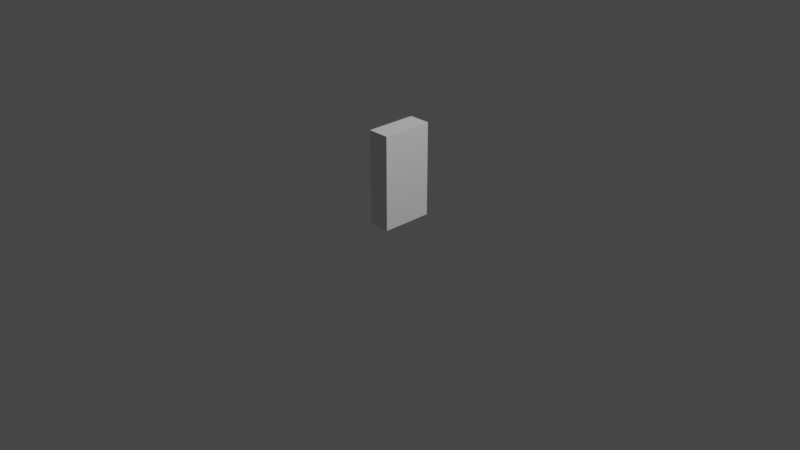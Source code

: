 # Source: bookcase.blend  (saved by Blender 3.1.7; exported with 4.5.12 LTS)
import bpy
from mathutils import Matrix  # noqa: F401  (used for matrix-valued properties, if any)

bpy.ops.wm.read_factory_settings(use_empty=True)
scene = bpy.context.scene
scene.name = 'Scene'

# ---- collections
col_collection = bpy.data.collections.new('Collection'); scene.collection.children.link(col_collection)

# ---- materials (node trees are filled in below, after node groups)
mat_material = bpy.data.materials.new('Material')
mat_material.alpha_threshold = 0.0
mat_material.use_transparent_shadow = False
mat_material.line_color = (0.0, 0.0, 0.0, 1.0)

# ---- material node trees
mat_material.use_nodes = True; mat_material.node_tree.nodes.clear()
_N = mat_material.node_tree.nodes; _L = mat_material.node_tree.links
n0 = _N.new('ShaderNodeOutputMaterial'); n0.name = 'Material Output'; n0.location = (300, 300)
n1 = _N.new('ShaderNodeBsdfPrincipled'); n1.name = 'Principled BSDF'; n1.location = (10, 300)
n1.distribution = 'GGX'
n1.subsurface_method = 'RANDOM_WALK_SKIN'
n1.inputs[2].default_value = 0.4
n1.inputs[3].default_value = 1.45
n1.inputs[27].default_value = (0.0, 0.0, 0.0, 1.0)
n1.inputs[28].default_value = 1.0
_L.new(n1.outputs[0], n0.inputs[0])
n0.is_active_output = True

# ---- world
world_world = bpy.data.worlds.new('World'); scene.world = world_world
world_world.use_nodes = True; world_world.node_tree.nodes.clear()
_N = world_world.node_tree.nodes; _L = world_world.node_tree.links
n0 = _N.new('ShaderNodeOutputWorld'); n0.name = 'World Output'; n0.location = (300, 300)
n1 = _N.new('ShaderNodeBackground'); n1.name = 'Background'; n1.location = (10, 300)
n1.inputs[0].default_value = (0.05088, 0.05088, 0.05088, 1.0)
_L.new(n1.outputs[0], n0.inputs[0])
n0.is_active_output = True
world_world.color = (0.05088, 0.05088, 0.05088)
world_world.use_sun_shadow = False
world_world.sun_shadow_jitter_overblur = 0.0

# ---- cameras
cam_camera = bpy.data.cameras.new('Camera')
cam_camera.clip_end = 100.0
cam_camera.ortho_scale = 7.314

# ---- lights
light_light = bpy.data.lights.new('Light', 'POINT')
light_light.transmission_factor = 0.0
light_light.energy = 1000.0
light_light.shadow_soft_size = 0.1
light_light.shadow_maximum_resolution = 0.006
light_light.use_absolute_resolution = True

# ---- meshes
me_cube = bpy.data.meshes.new('Cube')
me_cube.from_pydata([(1.0, 1.0, 1.0), (1.0, 1.0, -1.0), (1.0, -1.0, 1.0), (1.0, -1.0, -1.0), (-1.0, 1.0, 1.0), (-1.0, 1.0, -1.0), (-1.0, -1.0, 1.0), (-1.0, -1.0, -1.0), (1.0, 1.0, 0.4545), (1.0, -1.0, -0.09091), (1.0, -1.0, -0.6364), (1.0, 1.0, 0.3939), (1.0, -1.0, -0.1515), (1.0, -1.0, -0.5758), (1.0, -0.8788, -0.6364), (1.0, -0.9394, -0.6364), (1.0, 0.9394, -0.6364), (1.0, -0.9394, -0.09091), (1.0, 0.9394, -0.09091), (1.0, -0.9394, 0.2727), (1.0, 0.9394, 0.2727), (1.0, 0.8788, 0.2727), (1.0, 0.9394, 0.4545), (1.0, -0.9394, 0.8182), (1.0, 0.9394, 0.8182), (-0.843, 0.9394, -0.09091), (-0.843, -0.9394, -0.09091), (-0.8659, 0.9394, 0.8182), (-0.8659, -0.9394, 0.8182), (1.0, 0.9394, 0.5152), (1.0, 0.9394, 0.5758), (1.0, 0.9394, 0.3939), (-0.843, 0.9394, 0.2727), (-0.843, -0.9394, 0.2727), (1.0, 0.9394, 0.2121), (1.0, 0.8788, 0.2121), (1.0, 0.9394, -0.0303), (1.0, 0.9394, -0.3939), (1.0, 0.9394, -0.3333), (-0.843, 0.9394, -0.6364), (-0.843, -0.9394, -0.6364), (1.0, 0.9394, -0.697), (1.0, 0.9394, -0.9394), (1.0, -0.8788, 0.5152), (1.0, -0.9394, 0.5152), (1.0, -0.8788, 0.5758), (1.0, -0.9394, 0.5758), (1.0, -0.9394, 0.2121), (1.0, -0.9394, -0.0303), (1.0, -0.9394, -0.1515), (1.0, -0.9394, -0.3939), (1.0, -0.9394, -0.3333), (1.0, -0.9394, -0.5758), (1.0, -0.8788, -0.697), (1.0, -0.9394, -0.697), (1.0, -0.9394, -0.9394), (-0.843, 0.9394, -0.697), (-0.843, 0.9394, -0.9394), (-0.843, -0.9394, -0.697), (-0.843, -0.9394, -0.9394), (-0.843, 0.9394, -0.3939), (-0.843, -0.9394, -0.3939), (-0.843, 0.9394, -0.3333), (-0.843, -0.9394, -0.3333), (-0.843, 0.9394, 0.2121), (-0.843, 0.9394, -0.0303), (-0.843, -0.9394, 0.2121), (-0.843, -0.9394, -0.0303), (-0.843, 0.9394, 0.5152), (-0.843, -0.9394, 0.5152), (-0.8659, 0.9394, 0.5758), (-0.8659, -0.9394, 0.5758)], [], [(0, 4, 6, 2), (3, 10, 13, 12, 9, 2, 6, 7), (7, 6, 4, 5), (5, 1, 3, 7), (5, 4, 0, 8, 11, 1), (49, 17, 9, 12), (30, 70, 71, 46, 45), (65, 64, 66, 67), (24, 30, 45, 43, 29, 22, 8, 0, 2, 9, 17, 18, 38, 51, 49, 12, 13, 52, 50, 37, 16, 14, 53, 41, 42, 55, 54, 15, 10, 3, 1, 11, 31, 20, 34, 36, 48, 47, 35, 21, 19, 44, 46, 23), (16, 37, 60, 39), (23, 46, 71, 28), (24, 23, 28, 27), (28, 71, 70, 27), (47, 48, 67, 66), (21, 20, 32, 33, 19), (11, 8, 22, 31), (19, 33, 69, 44), (34, 20, 21, 35), (38, 18, 25, 62), (48, 36, 65, 67), (49, 51, 63, 26, 17), (17, 26, 25, 18), (51, 38, 62, 63), (16, 39, 40, 15, 14), (39, 60, 61, 40), (50, 52, 15, 40, 61), (24, 27, 70, 30), (41, 56, 57, 42), (55, 42, 57, 59), (34, 64, 65, 36), (54, 55, 59, 58), (53, 54, 58, 56, 41), (50, 61, 60, 37), (43, 44, 69, 68, 29), (43, 45, 46, 44), (15, 52, 13, 10), (53, 14, 15, 54), (56, 58, 59, 57), (20, 31, 22, 29, 68, 32), (47, 66, 64, 34, 35), (63, 62, 25, 26), (33, 32, 68, 69)])
_uv = me_cube.uv_layers.new(name='UVMap')
_uv.uv.foreach_set('vector', [0.625, 0.5, 0.875, 0.5, 0.875, 0.75, 0.625, 0.75, 0.375, 0.75, 0.4205, 0.75, 0.428, 0.75, 0.4811, 0.75, 0.4886, 0.75, 0.625, 0.75, 0.625, 1.0, 0.375, 1.0, 0.375, 0.0, 0.625, 0.0, 0.625, 0.25, 0.375, 0.25, 0.125, 0.5, 0.375, 0.5, 0.375, 0.75, 0.125, 0.75, 0.375, 0.25, 0.625, 0.25, 0.625, 0.5, 0.5568, 0.5, 0.5492, 0.5, 0.375, 0.5, 0.4811, 0.7424, 0.4886, 0.7424, 0.4886, 0.75, 0.4811, 0.75, 0.572, 0.5076, 0.572, 0.5076, 0.572, 0.7424, 0.572, 0.7424, 0.572, 0.7348, 0.4962, 0.5076, 0.5265, 0.5076, 0.5265, 0.7424, 0.4962, 0.7424, 0.6023, 0.5076, 0.572, 0.5076, 0.572, 0.7348, 0.5644, 0.7348, 0.5644, 0.5076, 0.5568, 0.5076, 0.5568, 0.5, 0.625, 0.5, 0.625, 0.75, 0.4886, 0.75, 0.4886, 0.7424, 0.4886, 0.5076, 0.4583, 0.5076, 0.4583, 0.7424, 0.4811, 0.7424, 0.4811, 0.75, 0.428, 0.75, 0.428, 0.7424, 0.4508, 0.7424, 0.4508, 0.5076, 0.4205, 0.5076, 0.4205, 0.7348, 0.4129, 0.7348, 0.4129, 0.5076, 0.3826, 0.5076, 0.3826, 0.7424, 0.4129, 0.7424, 0.4205, 0.7424, 0.4205, 0.75, 0.375, 0.75, 0.375, 0.5, 0.5492, 0.5, 0.5492, 0.5076, 0.5341, 0.5076, 0.5265, 0.5076, 0.4962, 0.5076, 0.4962, 0.7424, 0.5265, 0.7424, 0.5265, 0.5152, 0.5341, 0.5152, 0.5341, 0.7424, 0.5644, 0.7424, 0.572, 0.7424, 0.6023, 0.7424, 0.4205, 0.5076, 0.4508, 0.5076, 0.4508, 0.5076, 0.4205, 0.5076, 0.6023, 0.7424, 0.572, 0.7424, 0.572, 0.7424, 0.6023, 0.7424, 0.6023, 0.5076, 0.6023, 0.7424, 0.6023, 0.7424, 0.6023, 0.5076, 0.6023, 0.7424, 0.572, 0.7424, 0.572, 0.5076, 0.6023, 0.5076, 0.5265, 0.7424, 0.4962, 0.7424, 0.4962, 0.7424, 0.5265, 0.7424, 0.5341, 0.5152, 0.5341, 0.5076, 0.5341, 0.5076, 0.5341, 0.7424, 0.5341, 0.7424, 0.5492, 0.5, 0.5568, 0.5, 0.5568, 0.5076, 0.5492, 0.5076, 0.5341, 0.7424, 0.5341, 0.7424, 0.5644, 0.7424, 0.5644, 0.7424, 0.5265, 0.5076, 0.5341, 0.5076, 0.5341, 0.5152, 0.5265, 0.5152, 0.4583, 0.5076, 0.4886, 0.5076, 0.4886, 0.5076, 0.4583, 0.5076, 0.4962, 0.7424, 0.4962, 0.5076, 0.4962, 0.5076, 0.4962, 0.7424, 0.4811, 0.7424, 0.4583, 0.7424, 0.4583, 0.7424, 0.4886, 0.7424, 0.4886, 0.7424, 0.4886, 0.7424, 0.4886, 0.7424, 0.4886, 0.5076, 0.4886, 0.5076, 0.4583, 0.7424, 0.4583, 0.5076, 0.4583, 0.5076, 0.4583, 0.7424, 0.4205, 0.5076, 0.4205, 0.5076, 0.4205, 0.7424, 0.4205, 0.7424, 0.4205, 0.7348, 0.4205, 0.5076, 0.4508, 0.5076, 0.4508, 0.7424, 0.4205, 0.7424, 0.4508, 0.7424, 0.428, 0.7424, 0.4205, 0.7424, 0.4205, 0.7424, 0.4508, 0.7424, 0.6023, 0.5076, 0.6023, 0.5076, 0.572, 0.5076, 0.572, 0.5076, 0.4129, 0.5076, 0.4129, 0.5076, 0.3826, 0.5076, 0.3826, 0.5076, 0.3826, 0.7424, 0.3826, 0.5076, 0.3826, 0.5076, 0.3826, 0.7424, 0.5265, 0.5076, 0.5265, 0.5076, 0.4962, 0.5076, 0.4962, 0.5076, 0.4129, 0.7424, 0.3826, 0.7424, 0.3826, 0.7424, 0.4129, 0.7424, 0.4129, 0.7348, 0.4129, 0.7424, 0.4129, 0.7424, 0.4129, 0.5076, 0.4129, 0.5076, 0.4508, 0.7424, 0.4508, 0.7424, 0.4508, 0.5076, 0.4508, 0.5076, 0.5644, 0.7348, 0.5644, 0.7424, 0.5644, 0.7424, 0.5644, 0.5076, 0.5644, 0.5076, 0.5644, 0.7348, 0.572, 0.7348, 0.572, 0.7424, 0.5644, 0.7424, 0.4205, 0.7424, 0.428, 0.7424, 0.428, 0.75, 0.4205, 0.75, 0.4129, 0.7348, 0.4205, 0.7348, 0.4205, 0.7424, 0.4129, 0.7424, 0.4129, 0.5076, 0.4129, 0.7424, 0.3826, 0.7424, 0.3826, 0.5076, 0.5341, 0.5076, 0.5492, 0.5076, 0.5568, 0.5076, 0.5644, 0.5076, 0.5644, 0.5076, 0.5341, 0.5076, 0.5265, 0.7424, 0.5265, 0.7424, 0.5265, 0.5076, 0.5265, 0.5076, 0.5265, 0.5152, 0.4583, 0.7424, 0.4583, 0.5076, 0.4886, 0.5076, 0.4886, 0.7424, 0.5341, 0.7424, 0.5341, 0.5076, 0.5644, 0.5076, 0.5644, 0.7424])
me_cube.materials.append(mat_material)
me_cube.use_remesh_preserve_volume = False
me_cube.use_remesh_preserve_attributes = False
me_cube.use_mirror_vertex_groups = False
me_cube.update()

# ---- objects
ob_cube = bpy.data.objects.new('Cube', me_cube)
ob_light = bpy.data.objects.new('Light', light_light)
ob_camera = bpy.data.objects.new('Camera', cam_camera)

# ---- transforms, parenting, visibility, modifiers, constraints
ob_cube.location = (0.0, 0.0, 0.5015)
ob_cube.rotation_euler = (0.0, 3.142, 0.0)
ob_cube.scale = (0.1175, 0.276, 0.5015)
ob_cube.lock_rotations_4d = False
ob_cube.empty_display_type = 'ARROWS'
ob_cube.lineart.crease_threshold = 0.0
ob_light.location = (4.076, 1.005, 5.904)
ob_light.rotation_euler = (0.6503, 0.05522, 1.866)
ob_light.lock_rotations_4d = False
ob_light.empty_display_type = 'ARROWS'
ob_light.color = (0.0, 0.0, 0.0, 0.0)
ob_light.lineart.crease_threshold = 0.0
ob_camera.location = (7.359, -6.926, 4.958)
ob_camera.rotation_euler = (1.109, 0.0, 0.8149)
ob_camera.lock_rotations_4d = False
ob_camera.empty_display_type = 'ARROWS'
ob_camera.color = (0.0, 0.0, 0.0, 0.0)
ob_camera.display_type = 'WIRE'
ob_camera.lineart.crease_threshold = 0.0

# ---- collection membership
col_collection.objects.link(ob_cube)
col_collection.objects.link(ob_light)
col_collection.objects.link(ob_camera)

# ---- scene / render settings (as saved in the file)
scene.camera = ob_camera
scene.frame_start = 1; scene.frame_end = 250; scene.frame_set(1)
scene.render.engine = 'BLENDER_EEVEE_NEXT'
scene.cycles.sampling_pattern = 'TABULATED_SOBOL'
scene.cycles.use_light_tree = False
scene.view_settings.view_transform = 'Filmic'
bpy.context.view_layer.update()
